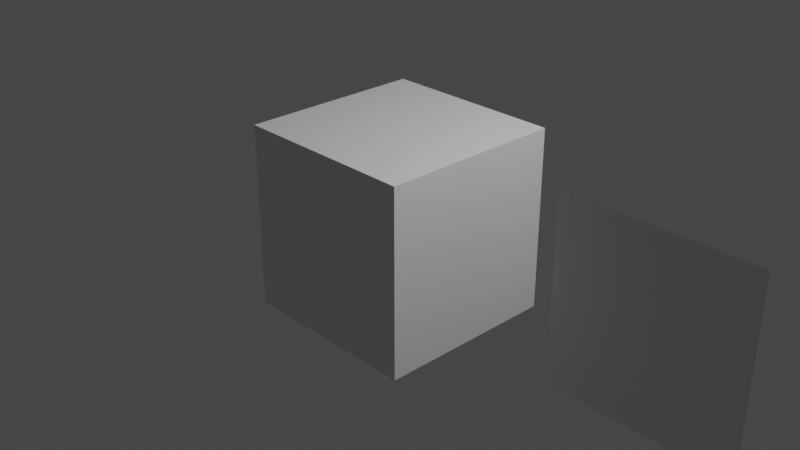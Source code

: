 # Source: paint_bump.blend  (saved by Blender 3.6.13; exported with 4.5.12 LTS)
import bpy
from mathutils import Matrix  # noqa: F401  (used for matrix-valued properties, if any)

bpy.ops.wm.read_factory_settings(use_empty=True)
scene = bpy.context.scene
scene.name = 'Scene'

# ---- collections
col_collection = bpy.data.collections.new('Collection'); scene.collection.children.link(col_collection)

# ---- images (referenced by path relative to the original .blend; pixels are not part of the script)
import os
ASSET_DIR = os.environ.get("B2B_ASSET_DIR", "")  # directory of the original .blend (textures are referenced by path, not embedded)
HERE = os.path.dirname(os.path.abspath(__file__))  # packed textures are extracted next to this script under _unpacked/

def load_image(name, relpath, width, height, colorspace="sRGB"):
    """Load a texture the original file referenced (path relative to the .blend, or extracted next to this script)."""
    p = next((c for c in (os.path.join(HERE, relpath), os.path.join(ASSET_DIR, relpath)) if relpath and os.path.exists(c)), "")
    if p:
        img = bpy.data.images.load(p, check_existing=True)
        img.name = name
    else:  # same state as the original file: an image datablock whose file is absent (Cycles renders it pink)
        img = bpy.data.images.new(name, width, height)
        img.source = "FILE"
        img.filepath = "//" + (relpath or name)
    img.colorspace_settings.name = colorspace
    return img
img_wall_paint_png = load_image('wall_paint.png', 'wall_paint.png', 1024, 1024, 'sRGB')
img_paint_bump_png = load_image('paint_bump.png', 'paint_bump.png', 1024, 1024, 'sRGB')
img_wall_paint_n_png = load_image('wall_paint_n.png', 'wall_paint_n.png', 1024, 1024, 'sRGB')

# ---- materials (node trees are filled in below, after node groups)
mat_material = bpy.data.materials.new('Material')
mat_material.alpha_threshold = 0.0
mat_material.roughness = 0.5
mat_material.line_color = (0.0, 0.0, 0.0, 1.0)

# ---- material node trees
mat_material.use_nodes = True; mat_material.node_tree.nodes.clear()
_N = mat_material.node_tree.nodes; _L = mat_material.node_tree.links
n0 = _N.new('ShaderNodeOutputMaterial'); n0.name = 'Material Output'; n0.location = (537, 300)
n1 = _N.new('ShaderNodeBump'); n1.name = 'Bump'; n1.location = (7, -171)
n1.inputs[0].default_value = 0.1
n1.inputs[1].default_value = 1.0
n1.inputs[2].default_value = 1.0
n2 = _N.new('ShaderNodeTexImage'); n2.name = 'Image Texture.002'; n2.location = (-664, -435)
n2.image = img_wall_paint_png
n3 = _N.new('ShaderNodeBsdfPrincipled'); n3.name = 'Principled BSDF'; n3.location = (247, 300)
n3.distribution = 'GGX'
n3.subsurface_method = 'RANDOM_WALK_SKIN'
n3.inputs[3].default_value = 1.45
n3.inputs[27].default_value = (0.0, 0.0, 0.0, 1.0)
n3.inputs[28].default_value = 1.0
n4 = _N.new('ShaderNodeMix'); n4.name = 'Mix'; n4.location = (-259, -307)
n4.data_type = 'RGBA'
n4.blend_type = 'SUBTRACT'
n5 = _N.new('ShaderNodeTexImage'); n5.name = 'Image Texture'; n5.location = (-656, -122)
n5.image = img_paint_bump_png
n6 = _N.new('ShaderNodeTexImage'); n6.name = 'Image Texture.001'; n6.location = (699, 58)
n6.image = img_wall_paint_n_png
_L.new(n1.outputs[0], n3.inputs[5])
_L.new(n2.outputs[0], n4.inputs[7])
_L.new(n5.outputs[0], n4.inputs[6])
_L.new(n3.outputs[0], n0.inputs[0])
_L.new(n4.outputs[2], n1.inputs[3])
n0.is_active_output = True

# ---- world
world_world = bpy.data.worlds.new('World'); scene.world = world_world
world_world.use_nodes = True; world_world.node_tree.nodes.clear()
_N = world_world.node_tree.nodes; _L = world_world.node_tree.links
n0 = _N.new('ShaderNodeOutputWorld'); n0.name = 'World Output'; n0.location = (300, 300)
n1 = _N.new('ShaderNodeBackground'); n1.name = 'Background'; n1.location = (10, 300)
n1.inputs[0].default_value = (0.05088, 0.05088, 0.05088, 1.0)
_L.new(n1.outputs[0], n0.inputs[0])
n0.is_active_output = True
world_world.color = (0.05088, 0.05088, 0.05088)
world_world.use_sun_shadow = False
world_world.sun_shadow_jitter_overblur = 0.0

# ---- cameras
cam_camera = bpy.data.cameras.new('Camera')
cam_camera.clip_end = 100.0
cam_camera.ortho_scale = 7.314

# ---- lights
light_light = bpy.data.lights.new('Light', 'POINT')
light_light.transmission_factor = 0.0
light_light.energy = 1000.0
light_light.shadow_soft_size = 0.1
light_light.shadow_maximum_resolution = 0.006
light_light.use_absolute_resolution = True

# ---- meshes
me_cube = bpy.data.meshes.new('Cube')
me_cube.from_pydata([(1.0, 1.0, 1.0), (1.0, 1.0, -1.0), (1.0, -1.0, 1.0), (1.0, -1.0, -1.0), (-1.0, 1.0, 1.0), (-1.0, 1.0, -1.0), (-1.0, -1.0, 1.0), (-1.0, -1.0, -1.0)], [], [(0, 4, 6, 2), (3, 2, 6, 7), (7, 6, 4, 5), (5, 1, 3, 7), (1, 0, 2, 3), (5, 4, 0, 1)])
_uv = me_cube.uv_layers.new(name='UVMap')
_uv.uv.foreach_set('vector', [1.25, 0.5, 2.75, 0.5, 2.75, 2.0, 1.25, 2.0, -0.25, 2.0, 1.25, 2.0, 1.25, 3.5, -0.25, 3.5, -0.25, -2.5, 1.25, -2.5, 1.25, -1.0, -0.25, -1.0, -1.75, 0.5, -0.25, 0.5, -0.25, 2.0, -1.75, 2.0, -0.25, 0.5, 1.25, 0.5, 1.25, 2.0, -0.25, 2.0, -0.25, -1.0, 1.25, -1.0, 1.25, 0.5, -0.25, 0.5])
me_cube.materials.append(mat_material)
me_cube.use_mirror_vertex_groups = False
me_cube.update()
me_plane = bpy.data.meshes.new('Plane')
me_plane.from_pydata([(-1.0, -1.0, 0.0), (1.0, -1.0, 0.0), (-1.0, 1.0, 0.0), (1.0, 1.0, 0.0)], [], [(0, 1, 3, 2)])
_uv = me_plane.uv_layers.new(name='UVMap')
_uv.uv.foreach_set('vector', [0.0, 0.0, 1.0, 0.0, 1.0, 1.0, 0.0, 1.0])
me_plane.materials.append(mat_material)
me_plane.update()

# ---- objects
ob_cube = bpy.data.objects.new('Cube', me_cube)
ob_light = bpy.data.objects.new('Light', light_light)
ob_camera = bpy.data.objects.new('Camera', cam_camera)
ob_plane = bpy.data.objects.new('Plane', me_plane)

# ---- transforms, parenting, visibility, modifiers, constraints
ob_cube.location = (0.0, 0.0, 0.0)
ob_cube.lock_rotations_4d = False
ob_cube.empty_display_type = 'ARROWS'
ob_cube.lineart.crease_threshold = 0.0
ob_light.location = (4.076, 1.005, 5.904)
ob_light.rotation_euler = (0.6503, 0.05522, 1.866)
ob_light.lock_rotations_4d = False
ob_light.empty_display_type = 'ARROWS'
ob_light.color = (0.0, 0.0, 0.0, 0.0)
ob_light.lineart.crease_threshold = 0.0
ob_camera.location = (7.359, -6.926, 4.958)
ob_camera.rotation_euler = (1.109, 0.0, 0.8149)
ob_camera.lock_rotations_4d = False
ob_camera.empty_display_type = 'ARROWS'
ob_camera.color = (0.0, 0.0, 0.0, 0.0)
ob_camera.display_type = 'WIRE'
ob_camera.lineart.crease_threshold = 0.0
ob_plane.location = (3.0, 0.0, 0.0)
ob_plane.rotation_euler = (1.571, 0.0, 0.0)

# ---- collection membership
col_collection.objects.link(ob_cube)
col_collection.objects.link(ob_light)
col_collection.objects.link(ob_camera)
col_collection.objects.link(ob_plane)

# ---- scene / render settings (as saved in the file)
scene.camera = ob_camera
scene.frame_start = 1; scene.frame_end = 250; scene.frame_set(1)
scene.render.engine = 'CYCLES'
scene.cycles.use_denoising = False
scene.cycles.sampling_pattern = 'TABULATED_SOBOL'
scene.cycles.bake_type = 'NORMAL'
scene.view_settings.view_transform = 'Filmic'
bpy.context.view_layer.update()
